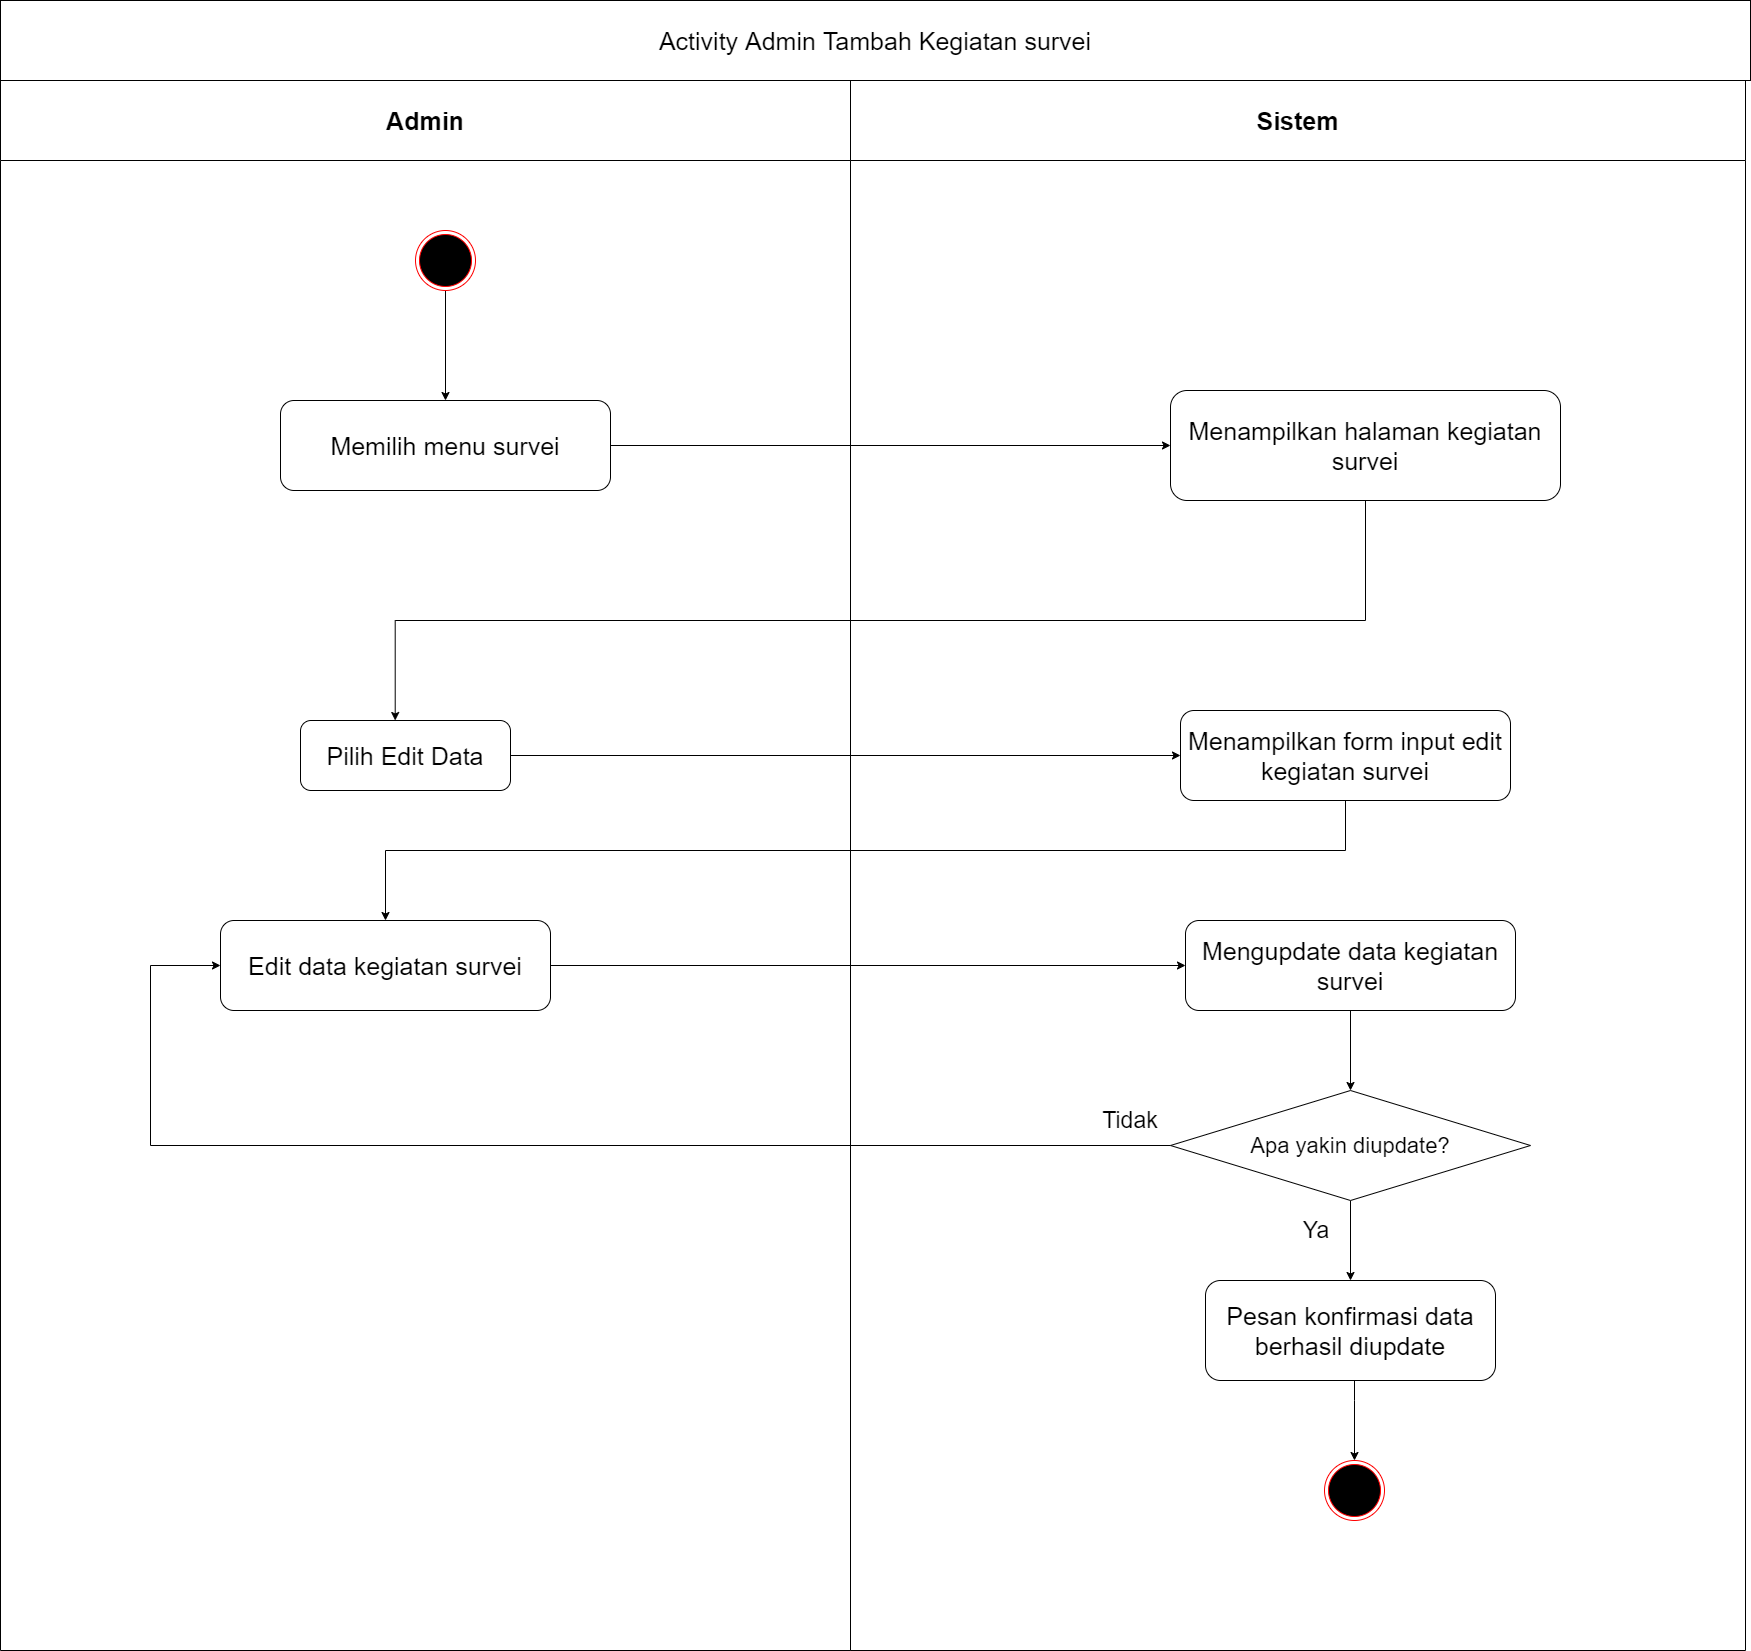

The diagram above was exported from draw.io. Its source (the exported page's mxGraphModel, read from the mxfile embedded in the PNG):
<mxGraphModel dx="852" dy="494" grid="1" gridSize="10" guides="1" tooltips="1" connect="1" arrows="1" fold="1" page="1" pageScale="1" pageWidth="1000" pageHeight="1000" math="0" shadow="0">
  <root>
    <mxCell id="nXNsfWXkTeImJtDBszTb-0" />
    <mxCell id="nXNsfWXkTeImJtDBszTb-1" parent="nXNsfWXkTeImJtDBszTb-0" />
    <mxCell id="FbdrXuYM7bY3gBlVTrrg-0" value="Admin" style="swimlane;whiteSpace=wrap;startSize=80;fontSize=25;" parent="nXNsfWXkTeImJtDBszTb-1" vertex="1">
      <mxGeometry x="160" y="160" width="850" height="1570" as="geometry" />
    </mxCell>
    <mxCell id="FbdrXuYM7bY3gBlVTrrg-1" style="edgeStyle=orthogonalEdgeStyle;rounded=0;orthogonalLoop=1;jettySize=auto;html=1;entryX=0.5;entryY=0;entryDx=0;entryDy=0;fontSize=25;" parent="FbdrXuYM7bY3gBlVTrrg-0" source="FbdrXuYM7bY3gBlVTrrg-2" target="FbdrXuYM7bY3gBlVTrrg-3" edge="1">
      <mxGeometry relative="1" as="geometry" />
    </mxCell>
    <mxCell id="FbdrXuYM7bY3gBlVTrrg-2" value="" style="ellipse;html=1;shape=endState;fillColor=#000000;strokeColor=#ff0000;fontSize=25;" parent="FbdrXuYM7bY3gBlVTrrg-0" vertex="1">
      <mxGeometry x="415" y="150" width="60" height="60" as="geometry" />
    </mxCell>
    <mxCell id="FbdrXuYM7bY3gBlVTrrg-3" value="Memilih menu survei" style="rounded=1;whiteSpace=wrap;html=1;fontSize=25;" parent="FbdrXuYM7bY3gBlVTrrg-0" vertex="1">
      <mxGeometry x="280" y="320" width="330" height="90" as="geometry" />
    </mxCell>
    <mxCell id="FbdrXuYM7bY3gBlVTrrg-4" value="Pilih Edit Data" style="rounded=1;whiteSpace=wrap;html=1;fontSize=25;" parent="FbdrXuYM7bY3gBlVTrrg-0" vertex="1">
      <mxGeometry x="300" y="640" width="210" height="70" as="geometry" />
    </mxCell>
    <mxCell id="FbdrXuYM7bY3gBlVTrrg-5" value="Edit data kegiatan survei" style="rounded=1;whiteSpace=wrap;html=1;fontSize=25;" parent="FbdrXuYM7bY3gBlVTrrg-0" vertex="1">
      <mxGeometry x="220" y="840" width="330" height="90" as="geometry" />
    </mxCell>
    <mxCell id="FbdrXuYM7bY3gBlVTrrg-6" value="Sistem" style="swimlane;whiteSpace=wrap;startSize=80;fontSize=25;" parent="nXNsfWXkTeImJtDBszTb-1" vertex="1">
      <mxGeometry x="1010" y="160" width="895" height="1570" as="geometry" />
    </mxCell>
    <mxCell id="FbdrXuYM7bY3gBlVTrrg-7" value="Menampilkan halaman kegiatan survei" style="rounded=1;whiteSpace=wrap;html=1;fontSize=25;" parent="FbdrXuYM7bY3gBlVTrrg-6" vertex="1">
      <mxGeometry x="320" y="310" width="390" height="110" as="geometry" />
    </mxCell>
    <mxCell id="FbdrXuYM7bY3gBlVTrrg-8" value="Menampilkan form input edit kegiatan survei" style="rounded=1;whiteSpace=wrap;html=1;fontSize=25;" parent="FbdrXuYM7bY3gBlVTrrg-6" vertex="1">
      <mxGeometry x="330" y="630" width="330" height="90" as="geometry" />
    </mxCell>
    <mxCell id="FbdrXuYM7bY3gBlVTrrg-9" style="edgeStyle=orthogonalEdgeStyle;rounded=0;orthogonalLoop=1;jettySize=auto;html=1;" parent="FbdrXuYM7bY3gBlVTrrg-6" source="FbdrXuYM7bY3gBlVTrrg-10" target="FbdrXuYM7bY3gBlVTrrg-12" edge="1">
      <mxGeometry relative="1" as="geometry" />
    </mxCell>
    <mxCell id="FbdrXuYM7bY3gBlVTrrg-10" value="&lt;font style=&quot;font-size: 22px&quot;&gt;Apa yakin diupdate?&lt;/font&gt;" style="rhombus;whiteSpace=wrap;html=1;" parent="FbdrXuYM7bY3gBlVTrrg-6" vertex="1">
      <mxGeometry x="320" y="1010" width="360" height="110" as="geometry" />
    </mxCell>
    <mxCell id="FbdrXuYM7bY3gBlVTrrg-11" style="edgeStyle=orthogonalEdgeStyle;rounded=0;orthogonalLoop=1;jettySize=auto;html=1;" parent="FbdrXuYM7bY3gBlVTrrg-6" source="FbdrXuYM7bY3gBlVTrrg-12" target="FbdrXuYM7bY3gBlVTrrg-13" edge="1">
      <mxGeometry relative="1" as="geometry">
        <Array as="points">
          <mxPoint x="504" y="1320" />
          <mxPoint x="504" y="1320" />
        </Array>
      </mxGeometry>
    </mxCell>
    <mxCell id="FbdrXuYM7bY3gBlVTrrg-12" value="Pesan konfirmasi data berhasil diupdate" style="rounded=1;whiteSpace=wrap;html=1;fontSize=25;" parent="FbdrXuYM7bY3gBlVTrrg-6" vertex="1">
      <mxGeometry x="355" y="1200" width="290" height="100" as="geometry" />
    </mxCell>
    <mxCell id="FbdrXuYM7bY3gBlVTrrg-13" value="" style="ellipse;html=1;shape=endState;fillColor=#000000;strokeColor=#ff0000;fontSize=25;" parent="FbdrXuYM7bY3gBlVTrrg-6" vertex="1">
      <mxGeometry x="474" y="1380" width="60" height="60" as="geometry" />
    </mxCell>
    <mxCell id="FbdrXuYM7bY3gBlVTrrg-14" value="&lt;font style=&quot;font-size: 23px&quot;&gt;Ya&lt;/font&gt;" style="text;html=1;strokeColor=none;fillColor=none;align=center;verticalAlign=middle;whiteSpace=wrap;rounded=0;" parent="FbdrXuYM7bY3gBlVTrrg-6" vertex="1">
      <mxGeometry x="426" y="1130" width="80" height="40" as="geometry" />
    </mxCell>
    <mxCell id="FbdrXuYM7bY3gBlVTrrg-15" value="&lt;font style=&quot;font-size: 23px&quot;&gt;Tidak&lt;/font&gt;" style="text;html=1;strokeColor=none;fillColor=none;align=center;verticalAlign=middle;whiteSpace=wrap;rounded=0;" parent="FbdrXuYM7bY3gBlVTrrg-6" vertex="1">
      <mxGeometry x="240" y="1020" width="80" height="40" as="geometry" />
    </mxCell>
    <mxCell id="FbdrXuYM7bY3gBlVTrrg-16" style="edgeStyle=orthogonalEdgeStyle;rounded=0;orthogonalLoop=1;jettySize=auto;html=1;entryX=0.5;entryY=0;entryDx=0;entryDy=0;" parent="FbdrXuYM7bY3gBlVTrrg-6" source="FbdrXuYM7bY3gBlVTrrg-17" target="FbdrXuYM7bY3gBlVTrrg-10" edge="1">
      <mxGeometry relative="1" as="geometry" />
    </mxCell>
    <mxCell id="FbdrXuYM7bY3gBlVTrrg-17" value="Mengupdate data kegiatan survei" style="rounded=1;whiteSpace=wrap;html=1;fontSize=25;" parent="FbdrXuYM7bY3gBlVTrrg-6" vertex="1">
      <mxGeometry x="335" y="840" width="330" height="90" as="geometry" />
    </mxCell>
    <mxCell id="FbdrXuYM7bY3gBlVTrrg-18" value="&lt;span style=&quot;font-size: 25px&quot;&gt;Activity Admin Tambah Kegiatan survei&lt;/span&gt;" style="rounded=0;whiteSpace=wrap;html=1;" parent="nXNsfWXkTeImJtDBszTb-1" vertex="1">
      <mxGeometry x="160" y="80" width="1750" height="80" as="geometry" />
    </mxCell>
    <mxCell id="FbdrXuYM7bY3gBlVTrrg-19" style="edgeStyle=orthogonalEdgeStyle;rounded=0;orthogonalLoop=1;jettySize=auto;html=1;entryX=0;entryY=0.5;entryDx=0;entryDy=0;" parent="nXNsfWXkTeImJtDBszTb-1" source="FbdrXuYM7bY3gBlVTrrg-3" target="FbdrXuYM7bY3gBlVTrrg-7" edge="1">
      <mxGeometry relative="1" as="geometry" />
    </mxCell>
    <mxCell id="FbdrXuYM7bY3gBlVTrrg-20" style="edgeStyle=orthogonalEdgeStyle;rounded=0;orthogonalLoop=1;jettySize=auto;html=1;" parent="nXNsfWXkTeImJtDBszTb-1" source="FbdrXuYM7bY3gBlVTrrg-4" target="FbdrXuYM7bY3gBlVTrrg-8" edge="1">
      <mxGeometry relative="1" as="geometry" />
    </mxCell>
    <mxCell id="FbdrXuYM7bY3gBlVTrrg-21" style="edgeStyle=orthogonalEdgeStyle;rounded=0;orthogonalLoop=1;jettySize=auto;html=1;entryX=0.451;entryY=0;entryDx=0;entryDy=0;entryPerimeter=0;" parent="nXNsfWXkTeImJtDBszTb-1" source="FbdrXuYM7bY3gBlVTrrg-7" target="FbdrXuYM7bY3gBlVTrrg-4" edge="1">
      <mxGeometry relative="1" as="geometry">
        <Array as="points">
          <mxPoint x="1525" y="700" />
          <mxPoint x="555" y="700" />
        </Array>
      </mxGeometry>
    </mxCell>
    <mxCell id="FbdrXuYM7bY3gBlVTrrg-22" style="edgeStyle=orthogonalEdgeStyle;rounded=0;orthogonalLoop=1;jettySize=auto;html=1;entryX=0;entryY=0.5;entryDx=0;entryDy=0;" parent="nXNsfWXkTeImJtDBszTb-1" source="FbdrXuYM7bY3gBlVTrrg-10" target="FbdrXuYM7bY3gBlVTrrg-5" edge="1">
      <mxGeometry relative="1" as="geometry">
        <Array as="points">
          <mxPoint x="310" y="1225" />
          <mxPoint x="310" y="1045" />
        </Array>
      </mxGeometry>
    </mxCell>
    <mxCell id="FbdrXuYM7bY3gBlVTrrg-23" style="edgeStyle=orthogonalEdgeStyle;rounded=0;orthogonalLoop=1;jettySize=auto;html=1;entryX=0.5;entryY=0;entryDx=0;entryDy=0;" parent="nXNsfWXkTeImJtDBszTb-1" source="FbdrXuYM7bY3gBlVTrrg-8" target="FbdrXuYM7bY3gBlVTrrg-5" edge="1">
      <mxGeometry relative="1" as="geometry">
        <Array as="points">
          <mxPoint x="1505" y="930" />
          <mxPoint x="545" y="930" />
        </Array>
      </mxGeometry>
    </mxCell>
    <mxCell id="FbdrXuYM7bY3gBlVTrrg-24" style="edgeStyle=orthogonalEdgeStyle;rounded=0;orthogonalLoop=1;jettySize=auto;html=1;" parent="nXNsfWXkTeImJtDBszTb-1" source="FbdrXuYM7bY3gBlVTrrg-5" target="FbdrXuYM7bY3gBlVTrrg-17" edge="1">
      <mxGeometry relative="1" as="geometry" />
    </mxCell>
  </root>
</mxGraphModel>